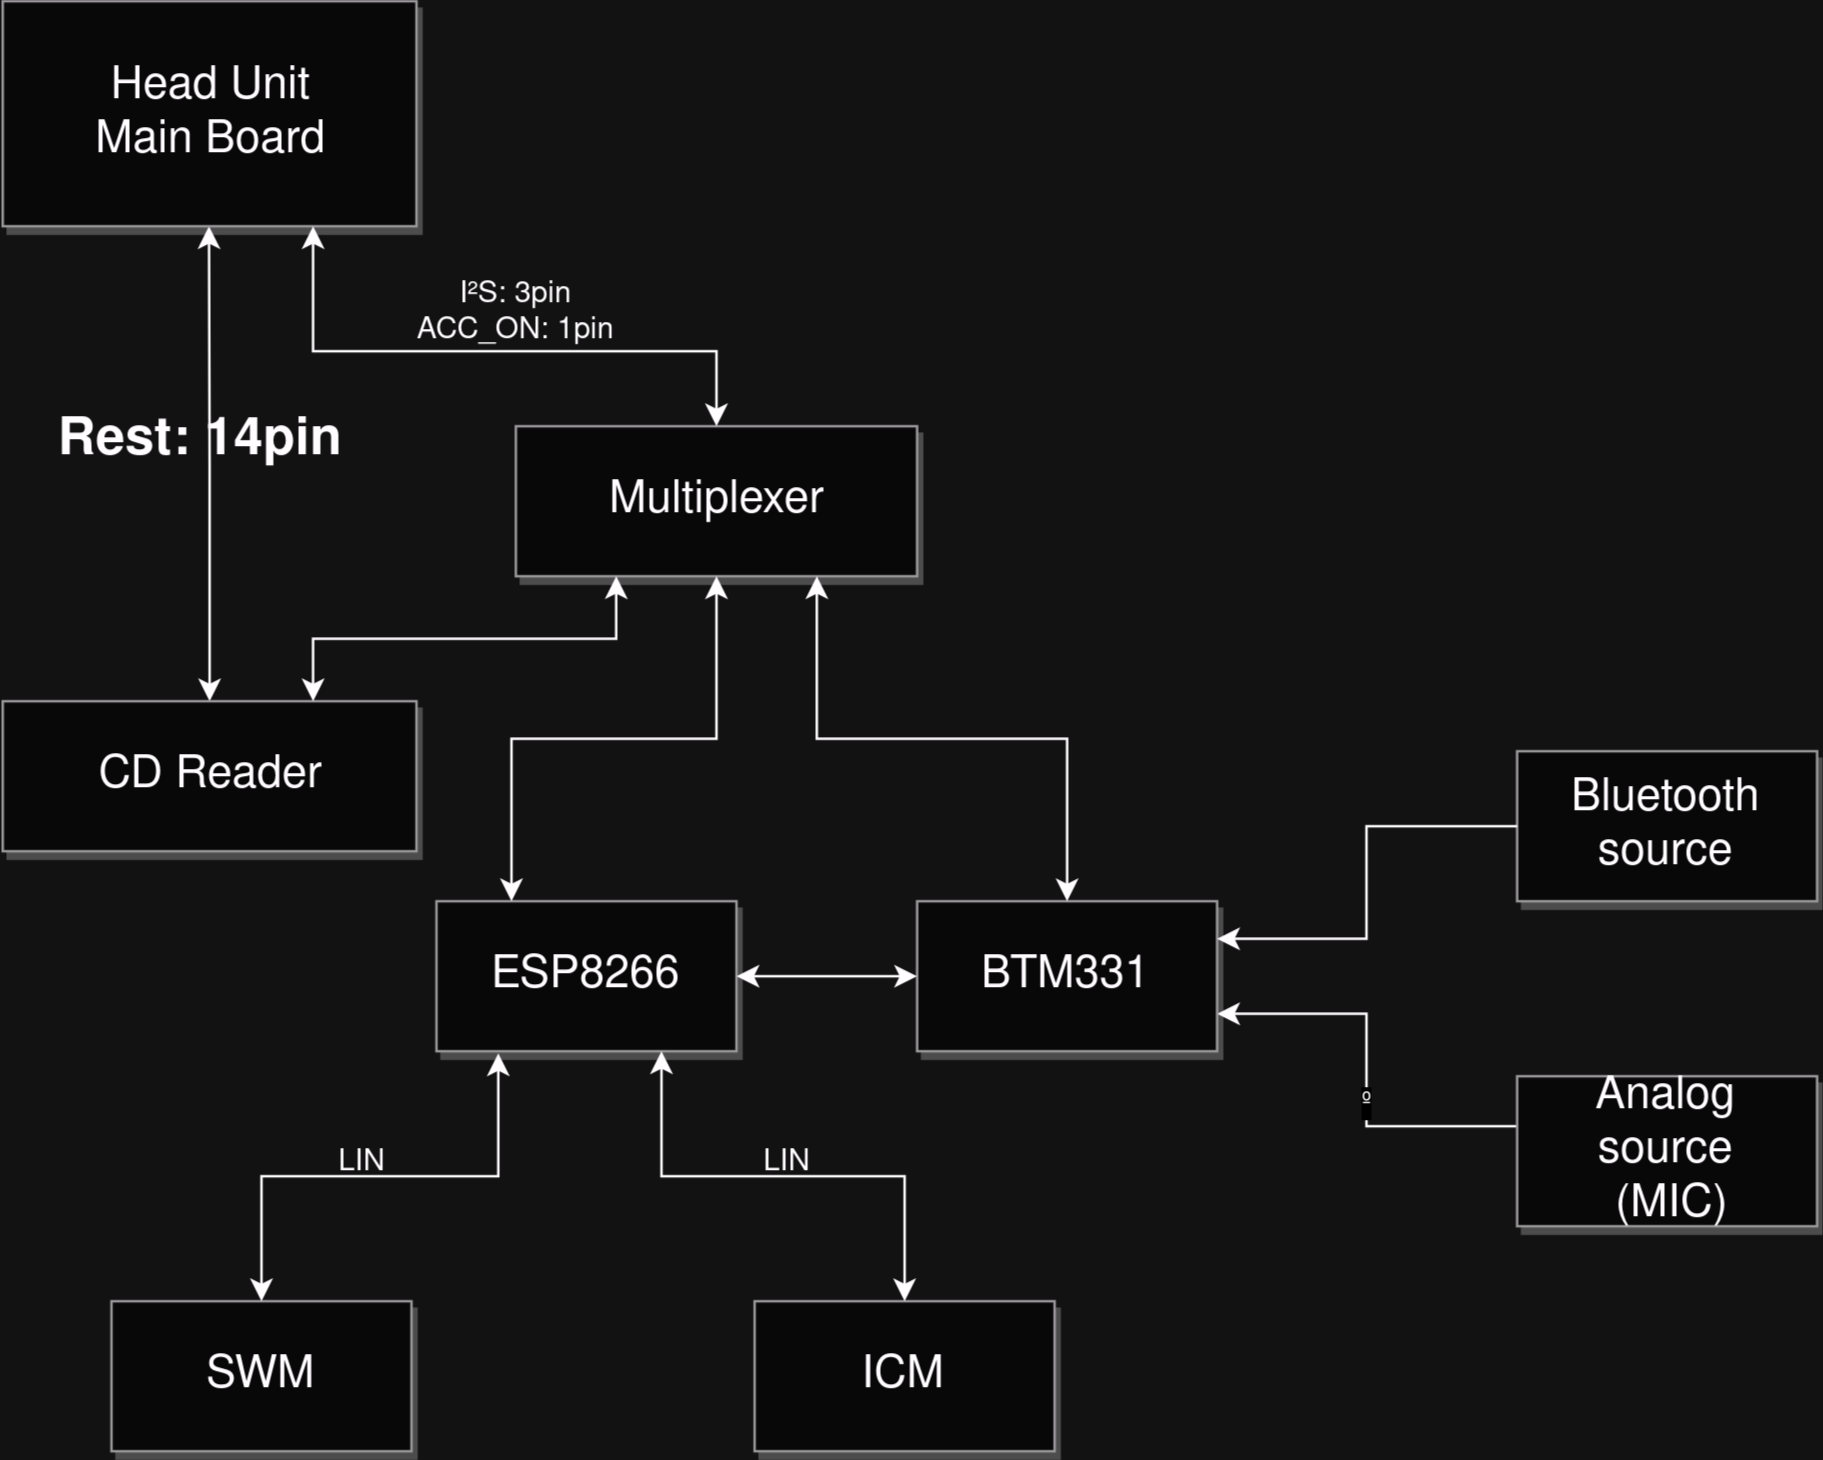

The diagram above was exported from draw.io. Its source (the exported page's mxGraphModel, read from the mxfile embedded in the PNG):
<mxGraphModel dx="1562" dy="864" grid="1" gridSize="10" guides="1" tooltips="1" connect="1" arrows="1" fold="1" page="1" pageScale="1.5" pageWidth="1169" pageHeight="826" background="none" math="0" shadow="0">
  <root>
    <mxCell id="0" style=";html=1;" />
    <mxCell id="1" style=";html=1;" parent="0" />
    <mxCell id="3a17f1ce550125da-13" style="edgeStyle=elbowEdgeStyle;rounded=0;html=1;startArrow=classic;startFill=1;jettySize=auto;orthogonalLoop=1;fontSize=18;elbow=vertical;exitX=0.5;exitY=0;exitDx=0;exitDy=0;" parent="1" source="jdNa5yNwVHMECDJ1MSwP-3" edge="1">
      <mxGeometry relative="1" as="geometry">
        <mxPoint x="788" y="580" as="sourcePoint" />
        <mxPoint x="829" y="410" as="targetPoint" />
      </mxGeometry>
    </mxCell>
    <mxCell id="3a17f1ce550125da-15" style="edgeStyle=elbowEdgeStyle;rounded=0;html=1;startArrow=none;startFill=0;jettySize=auto;orthogonalLoop=1;fontSize=18;entryX=1;entryY=0.75;entryDx=0;entryDy=0;exitX=0;exitY=0.5;exitDx=0;exitDy=0;" parent="1" target="3a17f1ce550125da-4" edge="1">
      <mxGeometry relative="1" as="geometry">
        <mxPoint x="1352.25" y="770" as="sourcePoint" />
        <mxPoint x="1312.25" y="740" as="targetPoint" />
      </mxGeometry>
    </mxCell>
    <mxCell id="jSm1V-RCMpBHdyInsqGp-1" value="º" style="edgeLabel;html=1;align=center;verticalAlign=middle;resizable=0;points=[];" vertex="1" connectable="0" parent="3a17f1ce550125da-15">
      <mxGeometry x="-0.1485" y="1" relative="1" as="geometry">
        <mxPoint as="offset" />
      </mxGeometry>
    </mxCell>
    <mxCell id="3a17f1ce550125da-4" value="&lt;div&gt;BTM331&lt;/div&gt;" style="whiteSpace=wrap;html=1;shadow=1;fontSize=18;fillColor=#f5f5f5;strokeColor=#666666;" parent="1" vertex="1">
      <mxGeometry x="1112.25" y="680" width="120" height="60" as="geometry" />
    </mxCell>
    <mxCell id="jdNa5yNwVHMECDJ1MSwP-1" value="&lt;div&gt;Head Unit&lt;/div&gt;&lt;div&gt;Main Board&lt;/div&gt;" style="whiteSpace=wrap;html=1;shadow=1;fontSize=18;fillColor=#f5f5f5;strokeColor=#666666;" parent="1" vertex="1">
      <mxGeometry x="746.5" y="320" width="165.5" height="90" as="geometry" />
    </mxCell>
    <mxCell id="jdNa5yNwVHMECDJ1MSwP-2" value="Multiplexer" style="whiteSpace=wrap;html=1;shadow=1;fontSize=18;fillColor=#f5f5f5;strokeColor=#666666;" parent="1" vertex="1">
      <mxGeometry x="951.75" y="490" width="160.5" height="60" as="geometry" />
    </mxCell>
    <mxCell id="jdNa5yNwVHMECDJ1MSwP-3" value="&lt;div&gt;CD Reader&lt;/div&gt;" style="whiteSpace=wrap;html=1;shadow=1;fontSize=18;fillColor=#f5f5f5;strokeColor=#666666;" parent="1" vertex="1">
      <mxGeometry x="746.5" y="600" width="165.5" height="60" as="geometry" />
    </mxCell>
    <mxCell id="jdNa5yNwVHMECDJ1MSwP-4" style="edgeStyle=elbowEdgeStyle;rounded=0;html=1;startArrow=classic;startFill=1;jettySize=auto;orthogonalLoop=1;fontSize=18;elbow=vertical;entryX=0.75;entryY=1;entryDx=0;entryDy=0;exitX=0.5;exitY=0;exitDx=0;exitDy=0;" parent="1" source="jdNa5yNwVHMECDJ1MSwP-2" target="jdNa5yNwVHMECDJ1MSwP-1" edge="1">
      <mxGeometry relative="1" as="geometry">
        <mxPoint x="829" y="610" as="sourcePoint" />
        <mxPoint x="829" y="430" as="targetPoint" />
        <Array as="points">
          <mxPoint x="942" y="460" />
        </Array>
      </mxGeometry>
    </mxCell>
    <mxCell id="jdNa5yNwVHMECDJ1MSwP-5" style="edgeStyle=elbowEdgeStyle;rounded=0;html=1;startArrow=classic;startFill=1;jettySize=auto;orthogonalLoop=1;fontSize=18;elbow=vertical;entryX=0.25;entryY=1;entryDx=0;entryDy=0;exitX=0.75;exitY=0;exitDx=0;exitDy=0;" parent="1" source="jdNa5yNwVHMECDJ1MSwP-3" target="jdNa5yNwVHMECDJ1MSwP-2" edge="1">
      <mxGeometry relative="1" as="geometry">
        <mxPoint x="808" y="610" as="sourcePoint" />
        <mxPoint x="808" y="430" as="targetPoint" />
      </mxGeometry>
    </mxCell>
    <mxCell id="jdNa5yNwVHMECDJ1MSwP-6" style="edgeStyle=elbowEdgeStyle;rounded=0;html=1;startArrow=classic;startFill=1;jettySize=auto;orthogonalLoop=1;fontSize=18;elbow=vertical;entryX=0.75;entryY=1;entryDx=0;entryDy=0;exitX=0.5;exitY=0;exitDx=0;exitDy=0;" parent="1" source="3a17f1ce550125da-4" target="jdNa5yNwVHMECDJ1MSwP-2" edge="1">
      <mxGeometry relative="1" as="geometry">
        <mxPoint x="818" y="620" as="sourcePoint" />
        <mxPoint x="818" y="440" as="targetPoint" />
      </mxGeometry>
    </mxCell>
    <mxCell id="jdNa5yNwVHMECDJ1MSwP-7" value="&lt;div&gt;I²S: 3pin&lt;/div&gt;&lt;div&gt;ACC_ON: 1pin&lt;/div&gt;" style="text;html=1;strokeColor=none;fillColor=none;align=center;verticalAlign=middle;whiteSpace=wrap;rounded=0;" parent="1" vertex="1">
      <mxGeometry x="892" y="430" width="120" height="30" as="geometry" />
    </mxCell>
    <mxCell id="jdNa5yNwVHMECDJ1MSwP-9" value="&lt;h1 style=&quot;font-size: 21px;&quot;&gt;Rest: 14pin&lt;br&gt;&lt;/h1&gt;" style="text;html=1;strokeColor=none;fillColor=none;spacing=5;spacingTop=-20;whiteSpace=wrap;overflow=hidden;rounded=0;" parent="1" vertex="1">
      <mxGeometry x="764" y="480" width="128" height="50" as="geometry" />
    </mxCell>
    <mxCell id="jdNa5yNwVHMECDJ1MSwP-15" value="&lt;div&gt;ESP8266&lt;/div&gt;" style="whiteSpace=wrap;html=1;shadow=1;fontSize=18;fillColor=#f5f5f5;strokeColor=#666666;" parent="1" vertex="1">
      <mxGeometry x="920" y="680" width="120" height="60" as="geometry" />
    </mxCell>
    <mxCell id="jdNa5yNwVHMECDJ1MSwP-18" value="&lt;div&gt;Bluetooth source&lt;/div&gt;" style="whiteSpace=wrap;html=1;shadow=1;fontSize=18;fillColor=#f5f5f5;strokeColor=#666666;" parent="1" vertex="1">
      <mxGeometry x="1352.25" y="620" width="120" height="60" as="geometry" />
    </mxCell>
    <mxCell id="jdNa5yNwVHMECDJ1MSwP-19" value="&lt;div&gt;Analog&lt;/div&gt;&lt;div&gt;source&lt;/div&gt;&lt;div&gt;&amp;nbsp;(MIC)&lt;/div&gt;" style="whiteSpace=wrap;html=1;shadow=1;fontSize=18;fillColor=#f5f5f5;strokeColor=#666666;" parent="1" vertex="1">
      <mxGeometry x="1352.25" y="750" width="120" height="60" as="geometry" />
    </mxCell>
    <mxCell id="jdNa5yNwVHMECDJ1MSwP-22" style="edgeStyle=elbowEdgeStyle;rounded=0;html=1;startArrow=none;startFill=0;jettySize=auto;orthogonalLoop=1;fontSize=18;elbow=vertical;exitX=0;exitY=0.5;exitDx=0;exitDy=0;entryX=1;entryY=0.25;entryDx=0;entryDy=0;" parent="1" source="jdNa5yNwVHMECDJ1MSwP-18" target="3a17f1ce550125da-4" edge="1">
      <mxGeometry relative="1" as="geometry">
        <mxPoint x="1312.25" y="560" as="sourcePoint" />
        <mxPoint x="1292.25" y="560" as="targetPoint" />
      </mxGeometry>
    </mxCell>
    <mxCell id="jdNa5yNwVHMECDJ1MSwP-24" style="edgeStyle=elbowEdgeStyle;rounded=0;html=1;startArrow=classic;startFill=1;jettySize=auto;orthogonalLoop=1;fontSize=18;entryX=0;entryY=0.5;entryDx=0;entryDy=0;exitX=1;exitY=0.5;exitDx=0;exitDy=0;" parent="1" source="jdNa5yNwVHMECDJ1MSwP-15" target="3a17f1ce550125da-4" edge="1">
      <mxGeometry relative="1" as="geometry">
        <mxPoint x="882" y="729.9999999999999" as="sourcePoint" />
        <mxPoint x="965" y="729.9999999999999" as="targetPoint" />
      </mxGeometry>
    </mxCell>
    <mxCell id="jdNa5yNwVHMECDJ1MSwP-35" value="&lt;div&gt;SWM&lt;/div&gt;" style="whiteSpace=wrap;html=1;shadow=1;fontSize=18;fillColor=#f5f5f5;strokeColor=#666666;" parent="1" vertex="1">
      <mxGeometry x="790" y="840" width="120" height="60" as="geometry" />
    </mxCell>
    <mxCell id="jdNa5yNwVHMECDJ1MSwP-36" style="edgeStyle=elbowEdgeStyle;rounded=0;html=1;startArrow=classic;startFill=1;jettySize=auto;orthogonalLoop=1;fontSize=18;elbow=vertical;exitX=0.206;exitY=1.014;exitDx=0;exitDy=0;entryX=0.5;entryY=0;entryDx=0;entryDy=0;exitPerimeter=0;" parent="1" source="jdNa5yNwVHMECDJ1MSwP-15" target="jdNa5yNwVHMECDJ1MSwP-35" edge="1">
      <mxGeometry relative="1" as="geometry">
        <mxPoint x="990" y="690" as="sourcePoint" />
        <mxPoint x="990" y="550" as="targetPoint" />
      </mxGeometry>
    </mxCell>
    <mxCell id="jdNa5yNwVHMECDJ1MSwP-37" value="&lt;div&gt;ICM&lt;/div&gt;" style="whiteSpace=wrap;html=1;shadow=1;fontSize=18;fillColor=#f5f5f5;strokeColor=#666666;" parent="1" vertex="1">
      <mxGeometry x="1047.25" y="840" width="120" height="60" as="geometry" />
    </mxCell>
    <mxCell id="jdNa5yNwVHMECDJ1MSwP-38" style="edgeStyle=elbowEdgeStyle;rounded=0;html=1;startArrow=classic;startFill=1;jettySize=auto;orthogonalLoop=1;fontSize=18;exitX=0.75;exitY=1;exitDx=0;exitDy=0;entryX=0.5;entryY=0;entryDx=0;entryDy=0;elbow=vertical;" parent="1" source="jdNa5yNwVHMECDJ1MSwP-15" target="jdNa5yNwVHMECDJ1MSwP-37" edge="1">
      <mxGeometry relative="1" as="geometry">
        <mxPoint x="955" y="751" as="sourcePoint" />
        <mxPoint x="860" y="850" as="targetPoint" />
      </mxGeometry>
    </mxCell>
    <mxCell id="jdNa5yNwVHMECDJ1MSwP-39" value="&lt;div&gt;LIN&lt;/div&gt;" style="text;html=1;align=center;verticalAlign=middle;resizable=0;points=[];autosize=1;strokeColor=none;fillColor=none;" parent="1" vertex="1">
      <mxGeometry x="870" y="770" width="40" height="30" as="geometry" />
    </mxCell>
    <mxCell id="jdNa5yNwVHMECDJ1MSwP-40" value="&lt;div&gt;LIN&lt;/div&gt;" style="text;html=1;align=center;verticalAlign=middle;resizable=0;points=[];autosize=1;strokeColor=none;fillColor=none;" parent="1" vertex="1">
      <mxGeometry x="1040" y="770" width="40" height="30" as="geometry" />
    </mxCell>
    <mxCell id="jdNa5yNwVHMECDJ1MSwP-41" style="edgeStyle=elbowEdgeStyle;rounded=0;html=1;startArrow=classic;startFill=1;jettySize=auto;orthogonalLoop=1;fontSize=18;exitX=0.25;exitY=0;exitDx=0;exitDy=0;entryX=0.5;entryY=1;entryDx=0;entryDy=0;elbow=vertical;" parent="1" source="jdNa5yNwVHMECDJ1MSwP-15" target="jdNa5yNwVHMECDJ1MSwP-2" edge="1">
      <mxGeometry relative="1" as="geometry">
        <mxPoint x="582" y="710" as="sourcePoint" />
        <mxPoint x="582" y="570" as="targetPoint" />
      </mxGeometry>
    </mxCell>
  </root>
</mxGraphModel>